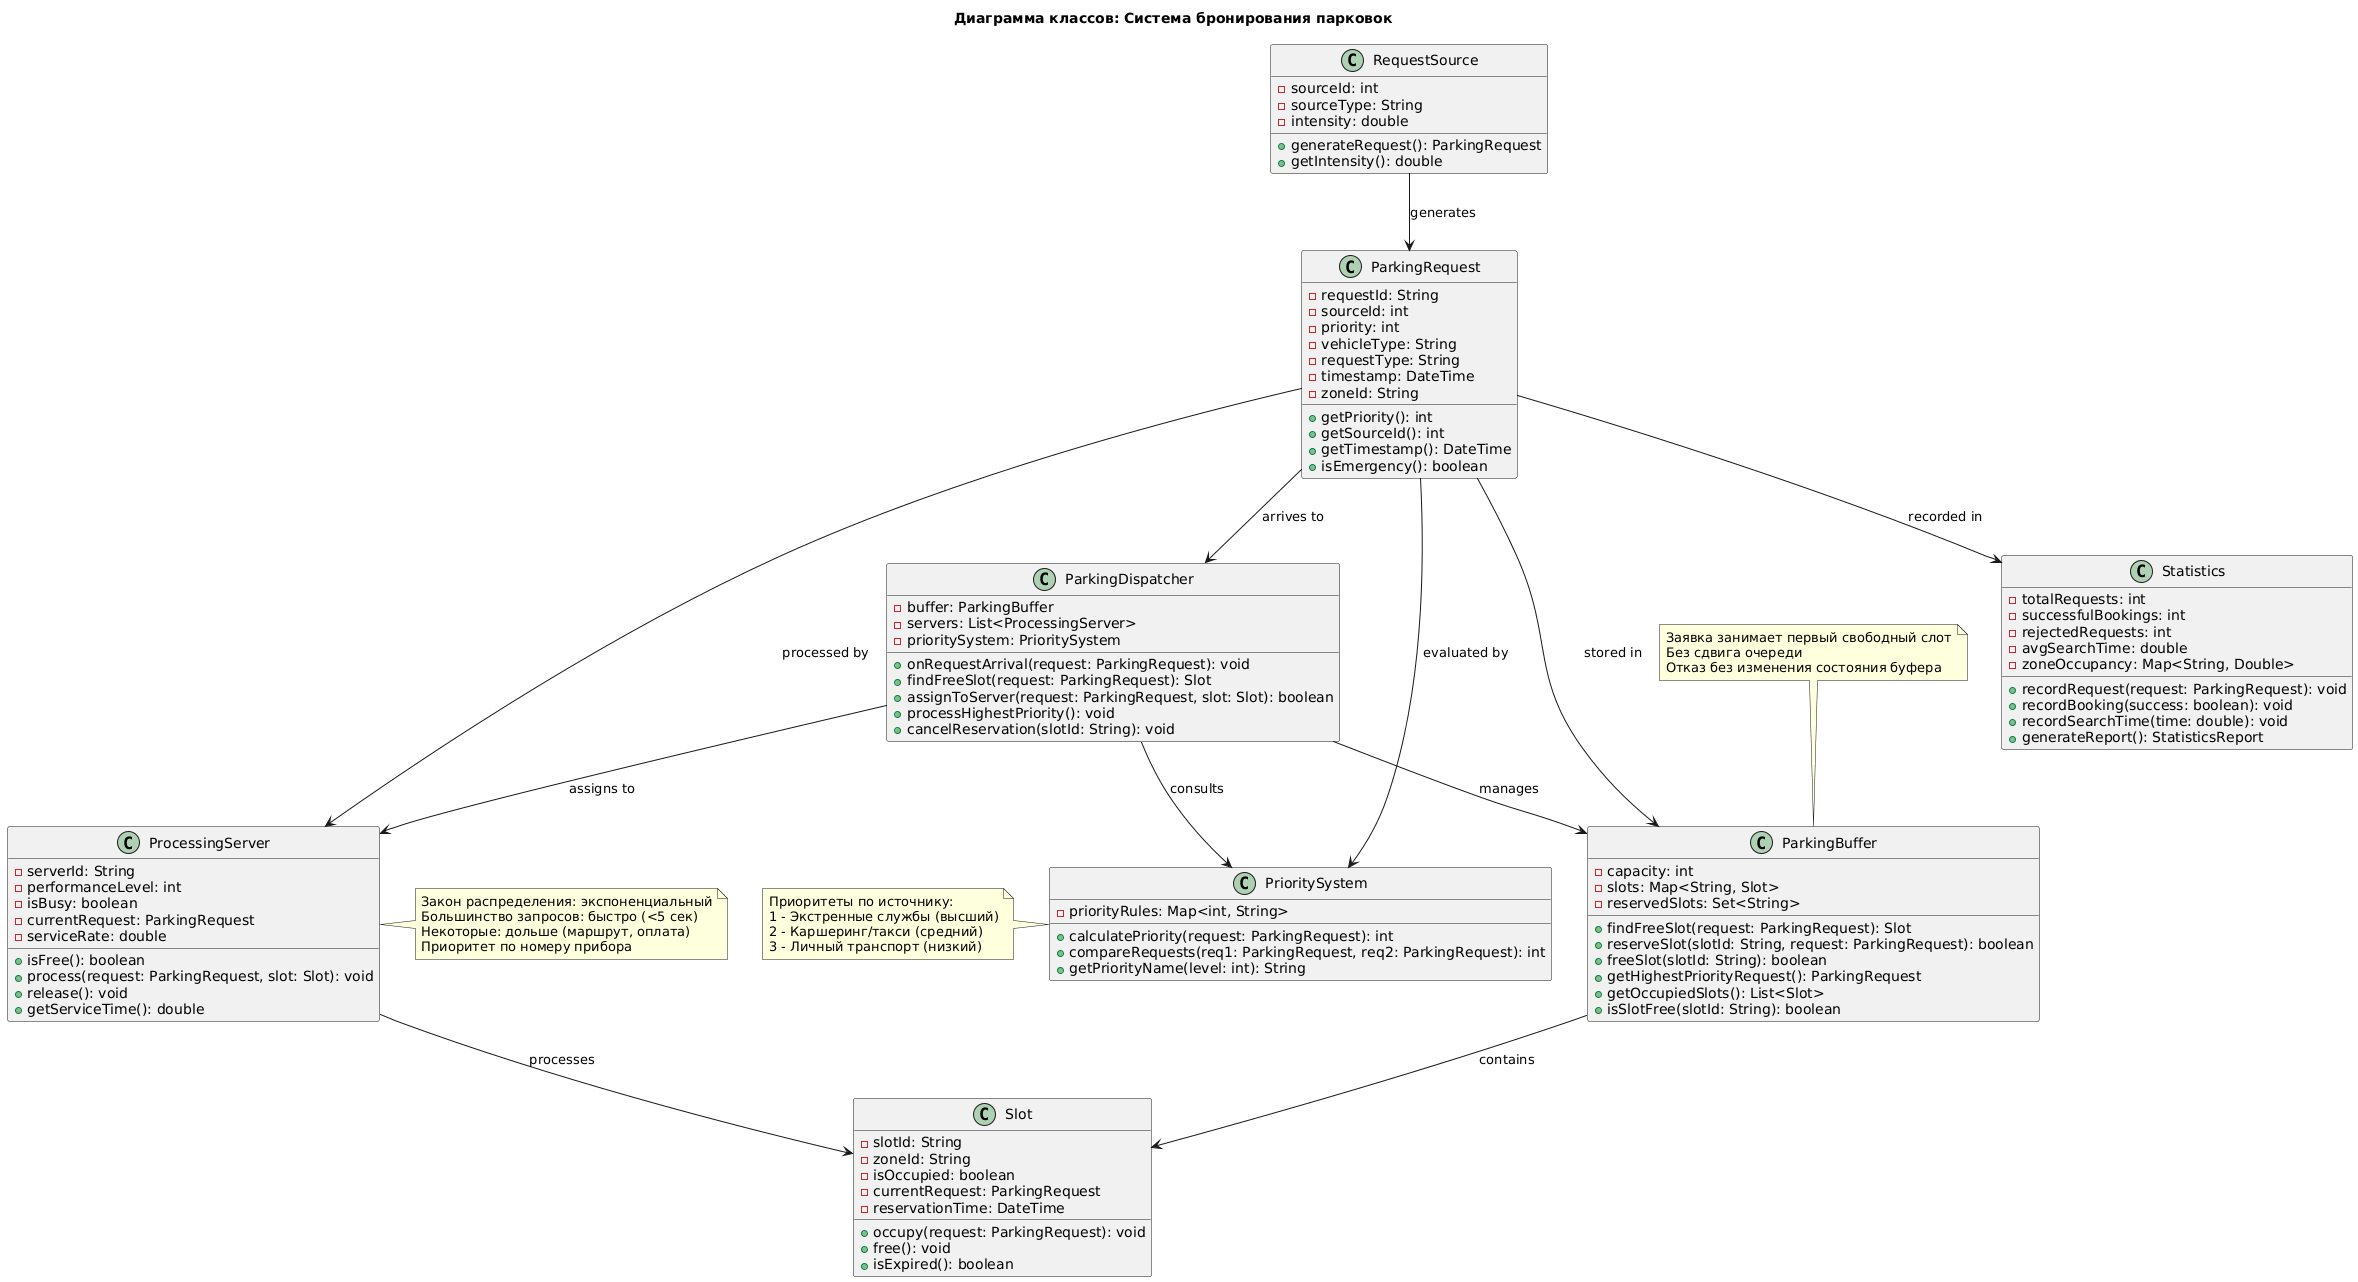

The diagram above was rendered by PlantUML. Its source (embedded in the PNG):
@startuml
title Диаграмма классов: Система бронирования парковок

' Основные сущности
class ParkingRequest {
  - requestId: String
  - sourceId: int
  - priority: int
  - vehicleType: String
  - requestType: String
  - timestamp: DateTime
  - zoneId: String
  + getPriority(): int
  + getSourceId(): int
  + getTimestamp(): DateTime
  + isEmergency(): boolean
}

class RequestSource {
  - sourceId: int
  - sourceType: String
  - intensity: double
  + generateRequest(): ParkingRequest
  + getIntensity(): double
}

class Slot {
  - slotId: String
  - zoneId: String
  - isOccupied: boolean
  - currentRequest: ParkingRequest
  - reservationTime: DateTime
  + occupy(request: ParkingRequest): void
  + free(): void
  + isExpired(): boolean
}

' Основные компоненты системы
class ParkingDispatcher {
  - buffer: ParkingBuffer
  - servers: List<ProcessingServer>
  - prioritySystem: PrioritySystem
  + onRequestArrival(request: ParkingRequest): void
  + findFreeSlot(request: ParkingRequest): Slot
  + assignToServer(request: ParkingRequest, slot: Slot): boolean
  + processHighestPriority(): void
  + cancelReservation(slotId: String): void
}

class ParkingBuffer {
  - capacity: int
  - slots: Map<String, Slot>
  - reservedSlots: Set<String>
  + findFreeSlot(request: ParkingRequest): Slot
  + reserveSlot(slotId: String, request: ParkingRequest): boolean
  + freeSlot(slotId: String): boolean
  + getHighestPriorityRequest(): ParkingRequest
  + getOccupiedSlots(): List<Slot>
  + isSlotFree(slotId: String): boolean
}

class ProcessingServer {
  - serverId: String
  - performanceLevel: int
  - isBusy: boolean
  - currentRequest: ParkingRequest
  - serviceRate: double
  + isFree(): boolean
  + process(request: ParkingRequest, slot: Slot): void
  + release(): void
  + getServiceTime(): double
}

' Вспомогательные системы
class PrioritySystem {
  - priorityRules: Map<int, String>
  + calculatePriority(request: ParkingRequest): int
  + compareRequests(req1: ParkingRequest, req2: ParkingRequest): int
  + getPriorityName(level: int): String
}

class Statistics {
  - totalRequests: int
  - successfulBookings: int
  - rejectedRequests: int
  - avgSearchTime: double
  - zoneOccupancy: Map<String, Double>
  + recordRequest(request: ParkingRequest): void
  + recordBooking(success: boolean): void
  + recordSearchTime(time: double): void
  + generateReport(): StatisticsReport
}

' Связи между классами - вертикальные
RequestSource --> ParkingRequest : generates

ParkingRequest --> ParkingDispatcher : arrives to
ParkingRequest --> ParkingBuffer : stored in
ParkingRequest --> ProcessingServer : processed by
ParkingRequest --> PrioritySystem : evaluated by
ParkingRequest --> Statistics : recorded in

ParkingDispatcher --> ParkingBuffer : manages
ParkingDispatcher --> ProcessingServer : assigns to
ParkingDispatcher --> PrioritySystem : consults

ParkingBuffer --> Slot : contains
ProcessingServer --> Slot : processes

note top of ParkingBuffer
  Заявка занимает первый свободный слот
  Без сдвига очереди
  Отказ без изменения состояния буфера
end note

note right of ProcessingServer
  Закон распределения: экспоненциальный
  Большинство запросов: быстро (<5 сек)
  Некоторые: дольше (маршрут, оплата)
  Приоритет по номеру прибора
end note

note left of PrioritySystem
  Приоритеты по источнику:
  1 - Экстренные службы (высший)
  2 - Каршеринг/такси (средний)  
  3 - Личный транспорт (низкий)
end note
@enduml